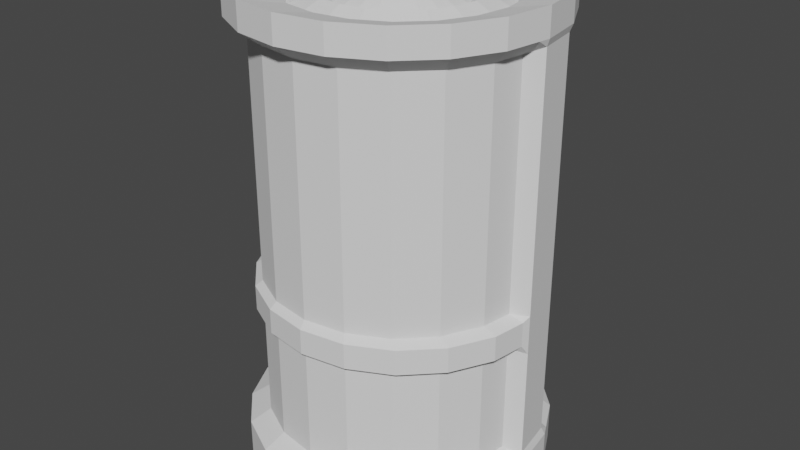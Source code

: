 # Source: tatame_enrolado.blend  (saved by Blender 3.2.14; exported with 4.5.12 LTS)
import bpy
from mathutils import Matrix  # noqa: F401  (used for matrix-valued properties, if any)

bpy.ops.wm.read_factory_settings(use_empty=True)
scene = bpy.context.scene
scene.name = 'Scene'

# ---- collections
col_collection = bpy.data.collections.new('Collection'); scene.collection.children.link(col_collection)

# ---- world
world_world = bpy.data.worlds.new('World'); scene.world = world_world
world_world.use_nodes = True; world_world.node_tree.nodes.clear()
_N = world_world.node_tree.nodes; _L = world_world.node_tree.links
n0 = _N.new('ShaderNodeOutputWorld'); n0.name = 'World Output'; n0.location = (300, 300)
n1 = _N.new('ShaderNodeBackground'); n1.name = 'Background'; n1.location = (10, 300)
n1.inputs[0].default_value = (0.05088, 0.05088, 0.05088, 1.0)
_L.new(n1.outputs[0], n0.inputs[0])
n0.is_active_output = True
world_world.color = (0.05088, 0.05088, 0.05088)
world_world.use_sun_shadow = False
world_world.sun_shadow_jitter_overblur = 0.0

# ---- meshes
me_cylinder = bpy.data.meshes.new('Cylinder')
me_cylinder.from_pydata([(5.721e-08, 0.2866, -1.0), (5.788e-08, 0.301, 2.43), (0.08856, 0.2725, -1.0), (0.09303, 0.2863, 2.43), (0.1684, 0.2318, -1.0), (0.1769, 0.2435, 2.43), (0.2318, 0.1684, -1.0), (0.2435, 0.1769, 2.43), (0.2725, 0.08856, -1.0), (0.2863, 0.09303, 2.43), (0.2866, 5.812e-08, -1.0), (0.301, 4.782e-08, 2.43), (0.2725, -0.08856, -1.0), (0.2863, -0.09303, 2.43), (0.2318, -0.1684, -1.0), (0.2435, -0.1769, 2.43), (0.1684, -0.2318, -1.0), (0.1769, -0.2435, 2.43), (0.08856, -0.2725, -1.0), (0.09303, -0.2863, 2.43), (-1.243e-07, -0.2866, -1.0), (-1.224e-07, -0.301, 2.43), (-0.08856, -0.2725, -1.0), (-0.09303, -0.2863, 2.43), (-0.1684, -0.2318, -1.0), (-0.1769, -0.2435, 2.43), (-0.2318, -0.1684, -1.0), (-0.2435, -0.1769, 2.43), (-0.2725, -0.08856, -1.0), (-0.2863, -0.09303, 2.43), (-0.2866, 6.621e-09, -1.0), (-0.301, 4.003e-09, 2.43), (-0.2725, 0.08856, -1.0), (-0.2863, 0.09303, 2.43), (-0.2318, 0.1684, -1.0), (-0.2435, 0.1769, 2.43), (-0.1684, 0.2318, -1.0), (-0.1769, 0.2435, 2.43), (-0.08856, 0.2725, -1.0), (-0.09303, 0.2863, 2.43), (0.336, 1.076, 2.503), (-0.01436, 1.132, 2.503), (0.6521, 0.9151, 2.503), (0.903, 0.6643, 2.503), (1.064, 0.3482, 2.503), (1.12, -0.002221, 2.503), (1.064, -0.3526, 2.503), (0.903, -0.6687, 2.503), (0.6521, -0.9196, 2.503), (0.336, -1.081, 2.503), (-0.01436, -1.136, 2.503), (-0.3648, -1.081, 2.503), (-0.6808, -0.9196, 2.503), (-0.9317, -0.6687, 2.503), (-1.093, -0.3526, 2.503), (-1.148, -0.002221, 2.503), (-1.093, 0.3482, 2.503), (-0.9317, 0.6643, 2.503), (-0.6808, 0.9151, 2.503), (-0.3648, 1.076, 2.503), (0.2519, 0.7752, 2.43), (2.789e-09, 0.8151, 2.43), (0.4791, 0.6595, 2.43), (0.6595, 0.4791, 2.43), (0.7752, 0.2519, 2.43), (0.8151, -2.558e-08, 2.43), (0.7752, -0.2519, 2.43), (0.6595, -0.4791, 2.43), (0.4791, -0.6595, 2.43), (0.2519, -0.7752, 2.43), (-9.439e-08, -0.8151, 2.43), (-0.2519, -0.7752, 2.43), (-0.4791, -0.6595, 2.43), (-0.6595, -0.4791, 2.43), (-0.7752, -0.2519, 2.43), (-0.8151, 1.192e-08, 2.43), (-0.7752, 0.2519, 2.43), (-0.6595, 0.4791, 2.43), (-0.4791, 0.6595, 2.43), (-0.2519, 0.7752, 2.43), (0.2303, 0.7089, 2.349), (3.841e-09, 0.7454, 2.349), (0.4381, 0.6031, 2.349), (0.6031, 0.4381, 2.349), (0.7089, 0.2303, 2.349), (0.7454, -1.664e-08, 2.349), (0.7089, -0.2303, 2.349), (0.6031, -0.4381, 2.349), (0.4381, -0.6031, 2.349), (0.2303, -0.7089, 2.349), (-9.703e-08, -0.7454, 2.349), (-0.2303, -0.7089, 2.349), (-0.4381, -0.6031, 2.349), (-0.6031, -0.4381, 2.349), (-0.7089, -0.2303, 2.349), (-0.7454, 1.192e-08, 2.349), (-0.7089, 0.2303, 2.349), (-0.6031, 0.4381, 2.349), (-0.4381, 0.6031, 2.349), (-0.2303, 0.7089, 2.349), (0.1805, 0.5554, 2.43), (7.494e-09, 0.584, 2.43), (0.3433, 0.4725, 2.43), (0.4725, 0.3433, 2.43), (0.5554, 0.1805, 2.43), (0.584, 2.84e-09, 2.43), (0.5554, -0.1805, 2.43), (0.4725, -0.3433, 2.43), (0.3433, -0.4725, 2.43), (0.1805, -0.5554, 2.43), (-1.019e-07, -0.584, 2.43), (-0.1805, -0.5554, 2.43), (-0.3433, -0.4725, 2.43), (-0.4725, -0.3433, 2.43), (-0.5554, -0.1805, 2.43), (-0.584, 8.272e-09, 2.43), (-0.5554, 0.1805, 2.43), (-0.4725, 0.3433, 2.43), (-0.3433, 0.4725, 2.43), (-0.1805, 0.5554, 2.43), (0.1399, 0.4304, 2.349), (2.931e-08, 0.4526, 2.349), (0.266, 0.3661, 2.349), (0.3661, 0.266, 2.349), (0.4304, 0.1399, 2.349), (0.4526, 2.267e-08, 2.349), (0.4304, -0.1399, 2.349), (0.3661, -0.266, 2.349), (0.266, -0.3661, 2.349), (0.1399, -0.4304, 2.349), (-1.098e-07, -0.4526, 2.349), (-0.1399, -0.4304, 2.349), (-0.266, -0.3661, 2.349), (-0.3661, -0.266, 2.349), (-0.4304, -0.1399, 2.349), (-0.4526, 6.289e-09, 2.349), (-0.4304, 0.1399, 2.349), (-0.3661, 0.266, 2.349), (-0.266, 0.3661, 2.349), (-0.1399, 0.4304, 2.349), (-0.01436, 1.132, 2.301), (0.336, 1.076, 2.301), (0.6521, 0.9151, 2.301), (0.903, 0.6643, 2.301), (1.064, 0.3482, 2.301), (1.12, -0.002221, 2.301), (1.064, -0.3526, 2.301), (0.903, -0.6687, 2.301), (0.6521, -0.9196, 2.301), (0.336, -1.081, 2.301), (-0.01436, -1.136, 2.301), (-0.3648, -1.081, 2.301), (-0.6808, -0.9196, 2.301), (-0.9317, -0.6687, 2.301), (-1.093, -0.3526, 2.301), (-1.148, -0.002221, 2.301), (-1.093, 0.3482, 2.301), (-0.9317, 0.6643, 2.301), (-0.6808, 0.9151, 2.301), (-0.3648, 1.076, 2.301), (0.309, 0.9511, 2.197), (0.5878, 0.809, 2.197), (0.809, 0.5878, 2.197), (1.05, 0.3288, 2.248), (1.103, -0.001338, 2.248), (0.9511, -0.309, 2.197), (0.809, -0.5878, 2.197), (0.5878, -0.809, 2.197), (0.309, -0.9511, 2.197), (-8.742e-08, -1.0, 2.197), (-0.309, -0.9511, 2.197), (-0.5878, -0.809, 2.197), (-0.809, -0.5878, 2.197), (-0.9511, -0.309, 2.197), (-1.0, 1.192e-08, 2.197), (-0.9511, 0.309, 2.197), (-0.809, 0.5878, 2.197), (-0.5878, 0.809, 2.197), (-0.309, 0.9511, 2.197), (0.0, 1.0, 2.197), (-0.01501, 1.139, -1.079), (0.3377, 1.083, -1.079), (0.6559, 0.9211, -1.079), (0.9084, 0.6686, -1.079), (1.071, 0.3504, -1.079), (1.126, -0.002323, -1.079), (1.071, -0.355, -1.079), (0.9084, -0.6732, -1.079), (0.6559, -0.9258, -1.079), (0.3377, -1.088, -1.079), (-0.01501, -1.144, -1.079), (-0.3677, -1.088, -1.079), (-0.6859, -0.9258, -1.079), (-0.9384, -0.6732, -1.079), (-1.101, -0.355, -1.079), (-1.156, -0.002323, -1.079), (-1.101, 0.3504, -1.079), (-0.9384, 0.6686, -1.079), (-0.6859, 0.9211, -1.079), (-0.3677, 1.083, -1.079), (1.429e-09, 0.9053, -1.0), (0.2797, 0.861, -1.0), (0.5321, 0.7324, -1.0), (0.7324, 0.5321, -1.0), (0.861, 0.2797, -1.0), (0.9053, -3.442e-08, -1.0), (0.861, -0.2797, -1.0), (0.7324, -0.5321, -1.0), (0.5321, -0.7324, -1.0), (0.2797, -0.861, -1.0), (-9.1e-08, -0.9053, -1.0), (-0.2797, -0.861, -1.0), (-0.5321, -0.7324, -1.0), (-0.7324, -0.5321, -1.0), (-0.861, -0.2797, -1.0), (-0.9053, 1.192e-08, -1.0), (-0.861, 0.2797, -1.0), (-0.7324, 0.5321, -1.0), (-0.5321, 0.7324, -1.0), (-0.2797, 0.861, -1.0), (3.135e-09, 0.7922, -0.9072), (0.2448, 0.7535, -0.9072), (0.4657, 0.6409, -0.9072), (0.6409, 0.4657, -0.9072), (0.7535, 0.2448, -0.9072), (0.7922, -2.248e-08, -0.9072), (0.7535, -0.2448, -0.9072), (0.6409, -0.4657, -0.9072), (0.4657, -0.6409, -0.9072), (0.2448, -0.7535, -0.9072), (-9.526e-08, -0.7922, -0.9072), (-0.2448, -0.7535, -0.9072), (-0.4657, -0.6409, -0.9072), (-0.6409, -0.4657, -0.9072), (-0.7535, -0.2448, -0.9072), (-0.7922, 1.278e-08, -0.9072), (-0.7535, 0.2448, -0.9072), (-0.6409, 0.4657, -0.9072), (-0.4657, 0.6409, -0.9072), (-0.2448, 0.7535, -0.9072), (6.467e-09, 0.5713, -1.0), (0.1766, 0.5434, -1.0), (0.3358, 0.4622, -1.0), (0.4622, 0.3358, -1.0), (0.5434, 0.1766, -1.0), (0.5713, 4.177e-09, -1.0), (0.5434, -0.1766, -1.0), (0.4622, -0.3358, -1.0), (0.3358, -0.4622, -1.0), (0.1766, -0.5434, -1.0), (-1.036e-07, -0.5713, -1.0), (-0.1766, -0.5434, -1.0), (-0.3358, -0.4622, -1.0), (-0.4622, -0.3358, -1.0), (-0.5434, -0.1766, -1.0), (-0.5713, 1.278e-08, -1.0), (-0.5434, 0.1766, -1.0), (-0.4622, 0.3358, -1.0), (-0.3358, 0.4622, -1.0), (-0.1766, 0.5434, -1.0), (2.514e-08, 0.4637, -0.923), (0.1433, 0.441, -0.923), (0.2726, 0.3752, -0.923), (0.3752, 0.2726, -0.923), (0.441, 0.1433, -0.923), (0.4637, 2.204e-08, -0.923), (0.441, -0.1433, -0.923), (0.3752, -0.2726, -0.923), (0.2726, -0.3752, -0.923), (0.1433, -0.441, -0.923), (-1.109e-07, -0.4637, -0.923), (-0.1433, -0.441, -0.923), (-0.2726, -0.3752, -0.923), (-0.3752, -0.2726, -0.923), (-0.441, -0.1433, -0.923), (-0.4637, 1.197e-08, -0.923), (-0.441, 0.1433, -0.923), (-0.3752, 0.2726, -0.923), (-0.2726, 0.3752, -0.923), (-0.1433, 0.441, -0.923), (0.3377, 1.083, -0.7879), (0.6559, 0.9211, -0.7879), (0.9084, 0.6686, -0.7879), (1.071, 0.3504, -0.7879), (1.126, -0.002323, -0.7879), (1.071, -0.355, -0.7879), (0.9084, -0.6732, -0.7879), (0.6559, -0.9258, -0.7879), (0.3377, -1.088, -0.7879), (-0.01501, -1.144, -0.7879), (-0.3677, -1.088, -0.7879), (-0.6859, -0.9258, -0.7879), (-0.9384, -0.6732, -0.7879), (-1.101, -0.355, -0.7879), (-1.156, -0.002323, -0.7879), (-1.101, 0.3504, -0.7879), (-0.9384, 0.6686, -0.7879), (-0.6859, 0.9211, -0.7879), (-0.3677, 1.083, -0.7879), (-0.01501, 1.139, -0.7879), (0.0, 1.0, -0.6827), (0.309, 0.9511, -0.6827), (0.5878, 0.809, -0.6827), (0.809, 0.5878, -0.6827), (1.05, 0.3288, -0.7307), (1.103, -0.001338, -0.7307), (0.9511, -0.309, -0.6827), (0.809, -0.5878, -0.6827), (0.5878, -0.809, -0.6827), (0.309, -0.9511, -0.6827), (-8.742e-08, -1.0, -0.6827), (-0.309, -0.9511, -0.6827), (-0.5878, -0.809, -0.6827), (-0.809, -0.5878, -0.6827), (-0.9511, -0.309, -0.6827), (-1.0, 1.192e-08, -0.6827), (-0.9511, 0.309, -0.6827), (-0.809, 0.5878, -0.6827), (-0.5878, 0.809, -0.6827), (-0.309, 0.9511, -0.6827), (1.033, 0.4246, -1.079), (1.026, 0.4219, 2.503), (0.7483, 0.3049, 2.43), (0.6842, 0.2788, 2.349), (0.5361, 0.2184, 2.43), (0.4154, 0.1693, 2.349), (0.2763, 0.1126, 2.43), (1.026, 0.4219, 2.301), (0.9179, 0.374, 2.197), (0.831, 0.3386, -1.0), (0.7272, 0.2963, -0.9072), (0.5245, 0.2137, -1.0), (0.4257, 0.1734, -0.923), (0.2631, 0.1072, -1.0), (1.033, 0.4246, -0.7879), (0.9179, 0.374, -0.6827), (1.112, -0.09119, -1.079), (1.106, -0.0905, 2.503), (0.8051, -0.06346, 2.43), (0.7362, -0.05803, 2.349), (0.5768, -0.04547, 2.43), (0.447, -0.03523, 2.349), (0.2973, -0.02344, 2.43), (1.106, -0.0905, 2.301), (0.9877, -0.07785, 2.197), (0.8941, -0.07048, -1.0), (0.7825, -0.06168, -0.9072), (0.5643, -0.04448, -1.0), (0.458, -0.0361, -0.923), (0.283, -0.02231, -1.0), (1.112, -0.09119, -0.7879), (0.9877, -0.07785, -0.6827), (0.0, 1.0, 0.3603), (0.309, 0.9511, 0.3603), (0.5878, 0.809, 0.3603), (0.809, 0.5878, 0.3603), (1.05, 0.3288, 0.3422), (1.103, -0.001338, 0.3422), (1.045, -0.3069, 0.3676), (0.8912, -0.609, 0.3676), (0.6513, -0.8489, 0.3676), (0.3491, -1.003, 0.3676), (0.01416, -1.056, 0.3676), (-0.3208, -1.003, 0.3676), (-0.623, -0.8489, 0.3676), (-0.8628, -0.609, 0.3676), (-1.017, -0.3069, 0.3676), (-1.02, 0.01983, 0.3681), (-0.9673, 0.3548, 0.3681), (-0.8133, 0.657, 0.3681), (-0.5054, 0.8713, 0.369), (-0.309, 0.9511, 0.3603), (0.9179, 0.374, 0.3603), (1.085, -0.05627, 0.3676), (0.0, 1.0, 0.4122), (0.309, 0.9511, 0.4122), (0.5878, 0.809, 0.4122), (0.809, 0.5878, 0.4122), (1.05, 0.3288, 0.3976), (1.103, -0.001338, 0.3976), (0.9511, -0.309, 0.4122), (0.809, -0.5878, 0.4122), (0.5878, -0.809, 0.4122), (0.309, -0.9511, 0.4122), (-8.742e-08, -1.0, 0.4122), (-0.309, -0.9511, 0.4122), (-0.5878, -0.809, 0.4122), (-0.809, -0.5878, 0.4122), (-0.9511, -0.309, 0.4122), (-1.0, 1.192e-08, 0.4122), (-0.9511, 0.309, 0.4122), (-0.809, 0.5878, 0.4122), (-0.5878, 0.809, 0.4122), (-0.309, 0.9511, 0.4122), (0.9179, 0.374, 0.4122), (0.9877, -0.07785, 0.4122), (0.309, 0.9511, 0.1881), (0.5878, 0.809, 0.1881), (0.809, 0.5878, 0.1881), (1.05, 0.3288, 0.1582), (1.103, -0.001338, 0.1582), (1.045, -0.3069, 0.1808), (0.8912, -0.609, 0.1808), (0.6513, -0.8489, 0.1808), (0.3491, -1.003, 0.1808), (0.01416, -1.056, 0.1808), (-0.3208, -1.003, 0.1808), (-0.623, -0.8489, 0.1808), (-0.8628, -0.609, 0.1808), (-1.017, -0.3069, 0.1808), (-1.02, 0.01983, 0.1814), (-0.9673, 0.3548, 0.1814), (-0.8133, 0.657, 0.1814), (-0.5054, 0.8713, 0.1822), (-0.309, 0.9511, 0.1881), (0.9179, 0.374, 0.1881), (1.085, -0.05627, 0.1808), (0.0, 1.0, 0.1881), (0.309, 0.9511, 0.1368), (0.5878, 0.809, 0.1368), (0.809, 0.5878, 0.1368), (1.05, 0.3288, 0.1034), (1.103, -0.001338, 0.1034), (0.9511, -0.309, 0.1368), (0.809, -0.5878, 0.1368), (0.5878, -0.809, 0.1368), (0.309, -0.9511, 0.1368), (-8.742e-08, -1.0, 0.1368), (-0.309, -0.9511, 0.1368), (-0.5878, -0.809, 0.1368), (-0.809, -0.5878, 0.1368), (-0.9511, -0.309, 0.1368), (-1.0, 1.192e-08, 0.1368), (-0.9511, 0.309, 0.1368), (-0.809, 0.5878, 0.1368), (-0.5878, 0.809, 0.1368), (-0.309, 0.9511, 0.1368), (0.9179, 0.374, 0.1368), (0.9877, -0.07785, 0.1368), (0.0, 1.0, 0.1368)], [], [(140, 41, 40, 141), (141, 40, 42, 142), (142, 42, 43, 143), (327, 321, 44, 144), (144, 44, 45, 145), (343, 337, 46, 146), (146, 46, 47, 147), (147, 47, 48, 148), (148, 48, 49, 149), (149, 49, 50, 150), (150, 50, 51, 151), (151, 51, 52, 152), (152, 52, 53, 153), (153, 53, 54, 154), (154, 54, 55, 155), (155, 55, 56, 156), (156, 56, 57, 157), (157, 57, 58, 158), (3, 1, 39, 37, 35, 33, 31, 29, 27, 25, 23, 21, 19, 17, 15, 13, 342, 11, 9, 326, 7, 5), (158, 58, 59, 159), (159, 59, 41, 140), (0, 2, 4, 6, 333, 8, 10, 349, 12, 14, 16, 18, 20, 22, 24, 26, 28, 30, 32, 34, 36, 38), (61, 60, 40, 41), (60, 62, 42, 40), (62, 63, 43, 42), (322, 64, 44, 321), (64, 65, 45, 44), (338, 66, 46, 337), (66, 67, 47, 46), (67, 68, 48, 47), (68, 69, 49, 48), (69, 70, 50, 49), (70, 71, 51, 50), (71, 72, 52, 51), (72, 73, 53, 52), (73, 74, 54, 53), (74, 75, 55, 54), (75, 76, 56, 55), (76, 77, 57, 56), (77, 78, 58, 57), (78, 79, 59, 58), (79, 61, 41, 59), (81, 80, 60, 61), (80, 82, 62, 60), (82, 83, 63, 62), (323, 84, 64, 322), (84, 85, 65, 64), (339, 86, 66, 338), (86, 87, 67, 66), (87, 88, 68, 67), (88, 89, 69, 68), (89, 90, 70, 69), (90, 91, 71, 70), (91, 92, 72, 71), (92, 93, 73, 72), (93, 94, 74, 73), (94, 95, 75, 74), (95, 96, 76, 75), (96, 97, 77, 76), (97, 98, 78, 77), (98, 99, 79, 78), (99, 81, 61, 79), (101, 100, 80, 81), (100, 102, 82, 80), (102, 103, 83, 82), (324, 104, 84, 323), (104, 105, 85, 84), (340, 106, 86, 339), (106, 107, 87, 86), (107, 108, 88, 87), (108, 109, 89, 88), (109, 110, 90, 89), (110, 111, 91, 90), (111, 112, 92, 91), (112, 113, 93, 92), (113, 114, 94, 93), (114, 115, 95, 94), (115, 116, 96, 95), (116, 117, 97, 96), (117, 118, 98, 97), (118, 119, 99, 98), (119, 101, 81, 99), (121, 120, 100, 101), (120, 122, 102, 100), (122, 123, 103, 102), (325, 124, 104, 324), (124, 125, 105, 104), (341, 126, 106, 340), (126, 127, 107, 106), (127, 128, 108, 107), (128, 129, 109, 108), (129, 130, 110, 109), (130, 131, 111, 110), (131, 132, 112, 111), (132, 133, 113, 112), (133, 134, 114, 113), (134, 135, 115, 114), (135, 136, 116, 115), (136, 137, 117, 116), (137, 138, 118, 117), (138, 139, 119, 118), (139, 121, 101, 119), (1, 3, 120, 121), (3, 5, 122, 120), (5, 7, 123, 122), (326, 9, 124, 325), (9, 11, 125, 124), (342, 13, 126, 341), (13, 15, 127, 126), (15, 17, 128, 127), (17, 19, 129, 128), (19, 21, 130, 129), (21, 23, 131, 130), (23, 25, 132, 131), (25, 27, 133, 132), (27, 29, 134, 133), (29, 31, 135, 134), (31, 33, 136, 135), (33, 35, 137, 136), (35, 37, 138, 137), (37, 39, 139, 138), (39, 1, 121, 139), (178, 159, 140, 179), (177, 158, 159, 178), (176, 157, 158, 177), (175, 156, 157, 176), (174, 155, 156, 175), (173, 154, 155, 174), (172, 153, 154, 173), (171, 152, 153, 172), (170, 151, 152, 171), (169, 150, 151, 170), (168, 149, 150, 169), (167, 148, 149, 168), (166, 147, 148, 167), (165, 146, 147, 166), (344, 343, 146, 165), (163, 144, 145, 164), (328, 327, 144, 163), (161, 142, 143, 162), (160, 141, 142, 161), (179, 140, 141, 160), (374, 179, 160, 375), (375, 160, 161, 376), (376, 161, 162, 377), (394, 328, 163, 378), (378, 163, 164, 379), (395, 344, 165, 380), (380, 165, 166, 381), (381, 166, 167, 382), (382, 167, 168, 383), (383, 168, 169, 384), (384, 169, 170, 385), (385, 170, 171, 386), (386, 171, 172, 387), (387, 172, 173, 388), (388, 173, 174, 389), (389, 174, 175, 390), (390, 175, 176, 391), (391, 176, 177, 392), (392, 177, 178, 393), (393, 178, 179, 374), (201, 200, 180, 181), (202, 201, 181, 182), (203, 202, 182, 183), (329, 203, 183, 320), (205, 204, 184, 185), (345, 205, 185, 336), (207, 206, 186, 187), (208, 207, 187, 188), (209, 208, 188, 189), (210, 209, 189, 190), (211, 210, 190, 191), (212, 211, 191, 192), (213, 212, 192, 193), (214, 213, 193, 194), (215, 214, 194, 195), (216, 215, 195, 196), (217, 216, 196, 197), (218, 217, 197, 198), (219, 218, 198, 199), (200, 219, 199, 180), (221, 220, 200, 201), (222, 221, 201, 202), (223, 222, 202, 203), (330, 223, 203, 329), (225, 224, 204, 205), (346, 225, 205, 345), (227, 226, 206, 207), (228, 227, 207, 208), (229, 228, 208, 209), (230, 229, 209, 210), (231, 230, 210, 211), (232, 231, 211, 212), (233, 232, 212, 213), (234, 233, 213, 214), (235, 234, 214, 215), (236, 235, 215, 216), (237, 236, 216, 217), (238, 237, 217, 218), (239, 238, 218, 219), (220, 239, 219, 200), (241, 240, 220, 221), (242, 241, 221, 222), (243, 242, 222, 223), (331, 243, 223, 330), (245, 244, 224, 225), (347, 245, 225, 346), (247, 246, 226, 227), (248, 247, 227, 228), (249, 248, 228, 229), (250, 249, 229, 230), (251, 250, 230, 231), (252, 251, 231, 232), (253, 252, 232, 233), (254, 253, 233, 234), (255, 254, 234, 235), (256, 255, 235, 236), (257, 256, 236, 237), (258, 257, 237, 238), (259, 258, 238, 239), (240, 259, 239, 220), (261, 260, 240, 241), (262, 261, 241, 242), (263, 262, 242, 243), (332, 263, 243, 331), (265, 264, 244, 245), (348, 265, 245, 347), (267, 266, 246, 247), (268, 267, 247, 248), (269, 268, 248, 249), (270, 269, 249, 250), (271, 270, 250, 251), (272, 271, 251, 252), (273, 272, 252, 253), (274, 273, 253, 254), (275, 274, 254, 255), (276, 275, 255, 256), (277, 276, 256, 257), (278, 277, 257, 258), (279, 278, 258, 259), (260, 279, 259, 240), (2, 0, 260, 261), (4, 2, 261, 262), (6, 4, 262, 263), (333, 6, 263, 332), (10, 8, 264, 265), (349, 10, 265, 348), (14, 12, 266, 267), (16, 14, 267, 268), (18, 16, 268, 269), (20, 18, 269, 270), (22, 20, 270, 271), (24, 22, 271, 272), (26, 24, 272, 273), (28, 26, 273, 274), (30, 28, 274, 275), (32, 30, 275, 276), (34, 32, 276, 277), (36, 34, 277, 278), (38, 36, 278, 279), (0, 38, 279, 260), (199, 298, 299, 180), (198, 297, 298, 199), (197, 296, 297, 198), (196, 295, 296, 197), (195, 294, 295, 196), (194, 293, 294, 195), (193, 292, 293, 194), (192, 291, 292, 193), (191, 290, 291, 192), (190, 289, 290, 191), (189, 288, 289, 190), (188, 287, 288, 189), (187, 286, 287, 188), (186, 285, 286, 187), (336, 350, 285, 186), (184, 283, 284, 185), (320, 334, 283, 184), (182, 281, 282, 183), (181, 280, 281, 182), (180, 299, 280, 181), (298, 319, 300, 299), (297, 318, 319, 298), (296, 317, 318, 297), (295, 316, 317, 296), (294, 315, 316, 295), (293, 314, 315, 294), (292, 313, 314, 293), (291, 312, 313, 292), (290, 311, 312, 291), (289, 310, 311, 290), (288, 309, 310, 289), (287, 308, 309, 288), (286, 307, 308, 287), (285, 306, 307, 286), (350, 351, 306, 285), (283, 304, 305, 284), (334, 335, 304, 283), (281, 302, 303, 282), (280, 301, 302, 281), (299, 300, 301, 280), (282, 303, 335, 334), (183, 282, 334, 320), (8, 333, 332, 264), (264, 332, 331, 244), (244, 331, 330, 224), (224, 330, 329, 204), (204, 329, 320, 184), (377, 162, 328, 394), (162, 143, 327, 328), (7, 326, 325, 123), (123, 325, 324, 103), (103, 324, 323, 83), (83, 323, 322, 63), (63, 322, 321, 43), (143, 43, 321, 327), (284, 305, 351, 350), (185, 284, 350, 336), (12, 349, 348, 266), (266, 348, 347, 246), (246, 347, 346, 226), (226, 346, 345, 206), (206, 345, 336, 186), (379, 164, 344, 395), (164, 145, 343, 344), (11, 342, 341, 125), (125, 341, 340, 105), (105, 340, 339, 85), (85, 339, 338, 65), (65, 338, 337, 45), (145, 45, 337, 343), (400, 357, 373, 416), (398, 355, 372, 415), (414, 371, 352, 417), (413, 370, 371, 414), (412, 369, 370, 413), (411, 368, 369, 412), (410, 367, 368, 411), (409, 366, 367, 410), (408, 365, 366, 409), (407, 364, 365, 408), (406, 363, 364, 407), (405, 362, 363, 406), (404, 361, 362, 405), (403, 360, 361, 404), (402, 359, 360, 403), (401, 358, 359, 402), (416, 373, 358, 401), (399, 356, 357, 400), (415, 372, 356, 399), (397, 354, 355, 398), (396, 353, 354, 397), (417, 352, 353, 396), (357, 379, 395, 373), (355, 377, 394, 372), (371, 393, 374, 352), (370, 392, 393, 371), (369, 391, 392, 370), (368, 390, 391, 369), (367, 389, 390, 368), (366, 388, 389, 367), (365, 387, 388, 366), (364, 386, 387, 365), (363, 385, 386, 364), (362, 384, 385, 363), (361, 383, 384, 362), (360, 382, 383, 361), (359, 381, 382, 360), (358, 380, 381, 359), (373, 395, 380, 358), (356, 378, 379, 357), (372, 394, 378, 356), (354, 376, 377, 355), (353, 375, 376, 354), (352, 374, 375, 353), (439, 417, 396, 418), (418, 396, 397, 419), (419, 397, 398, 420), (437, 415, 399, 421), (421, 399, 400, 422), (438, 416, 401, 423), (423, 401, 402, 424), (424, 402, 403, 425), (425, 403, 404, 426), (426, 404, 405, 427), (427, 405, 406, 428), (428, 406, 407, 429), (429, 407, 408, 430), (430, 408, 409, 431), (431, 409, 410, 432), (432, 410, 411, 433), (433, 411, 412, 434), (434, 412, 413, 435), (435, 413, 414, 436), (436, 414, 417, 439), (420, 398, 415, 437), (422, 400, 416, 438), (305, 422, 438, 351), (303, 420, 437, 335), (319, 436, 439, 300), (318, 435, 436, 319), (317, 434, 435, 318), (316, 433, 434, 317), (315, 432, 433, 316), (314, 431, 432, 315), (313, 430, 431, 314), (312, 429, 430, 313), (311, 428, 429, 312), (310, 427, 428, 311), (309, 426, 427, 310), (308, 425, 426, 309), (307, 424, 425, 308), (306, 423, 424, 307), (351, 438, 423, 306), (304, 421, 422, 305), (335, 437, 421, 304), (302, 419, 420, 303), (301, 418, 419, 302), (300, 439, 418, 301)])
_uv = me_cylinder.uv_layers.new(name='UVMap')
_uv.uv.foreach_set('vector', [1.0, 0.9555, 1.0, 1.0, 0.95, 1.0, 0.95, 0.9555, 0.95, 0.9555, 0.95, 1.0, 0.9, 1.0, 0.9, 0.9555, 0.9, 0.9555, 0.9, 1.0, 0.85, 1.0, 0.85, 0.9555, 0.8117, 0.9555, 0.8117, 1.0, 0.8, 1.0, 0.8, 0.9555, 0.8, 0.9555, 0.8, 1.0, 0.75, 1.0, 0.75, 0.9555, 0.7374, 0.9555, 0.7374, 1.0, 0.7, 1.0, 0.7, 0.9555, 0.7, 0.9555, 0.7, 1.0, 0.65, 1.0, 0.65, 0.9555, 0.65, 0.9555, 0.65, 1.0, 0.6, 1.0, 0.6, 0.9555, 0.6, 0.9555, 0.6, 1.0, 0.55, 1.0, 0.55, 0.9555, 0.55, 0.9555, 0.55, 1.0, 0.5, 1.0, 0.5, 0.9555, 0.5, 0.9555, 0.5, 1.0, 0.45, 1.0, 0.45, 0.9555, 0.45, 0.9555, 0.45, 1.0, 0.4, 1.0, 0.4, 0.9555, 0.4, 0.9555, 0.4, 1.0, 0.35, 1.0, 0.35, 0.9555, 0.35, 0.9555, 0.35, 1.0, 0.3, 1.0, 0.3, 0.9555, 0.3, 0.9555, 0.3, 1.0, 0.25, 1.0, 0.25, 0.9555, 0.25, 0.9555, 0.25, 1.0, 0.2, 1.0, 0.2, 0.9555, 0.2, 0.9555, 0.2, 1.0, 0.15, 1.0, 0.15, 0.9555, 0.15, 0.9555, 0.15, 1.0, 0.1, 1.0, 0.1, 0.9555, 0.2723, 0.3187, 0.25, 0.3222, 0.2277, 0.3187, 0.2075, 0.3085, 0.1915, 0.2925, 0.1813, 0.2723, 0.1778, 0.25, 0.1813, 0.2277, 0.1915, 0.2075, 0.2075, 0.1915, 0.2277, 0.1813, 0.25, 0.1778, 0.2723, 0.1813, 0.2925, 0.1915, 0.3085, 0.2075, 0.3187, 0.2277, 0.3214, 0.2444, 0.3222, 0.25, 0.3187, 0.2723, 0.3163, 0.277, 0.3085, 0.2925, 0.2925, 0.3085, 0.1, 0.9555, 0.1, 1.0, 0.05, 1.0, 0.05, 0.9555, 0.05, 0.9555, 0.05, 1.0, -1.565e-07, 1.0, -1.565e-07, 0.9555, 0.75, 0.3188, 0.7713, 0.3154, 0.7904, 0.3056, 0.8056, 0.2904, 0.8131, 0.2757, 0.8154, 0.2713, 0.8188, 0.25, 0.8179, 0.2446, 0.8154, 0.2287, 0.8056, 0.2096, 0.7904, 0.1944, 0.7713, 0.1846, 0.75, 0.1812, 0.7287, 0.1846, 0.7096, 0.1944, 0.6944, 0.2096, 0.6846, 0.2287, 0.6812, 0.25, 0.6846, 0.2713, 0.6944, 0.2904, 0.7096, 0.3056, 0.7287, 0.3154, 0.25, 0.4456, 0.3105, 0.4361, 0.3242, 0.4783, 0.25, 0.49, 0.3105, 0.4361, 0.365, 0.4083, 0.3911, 0.4442, 0.3242, 0.4783, 0.365, 0.4083, 0.4083, 0.365, 0.4442, 0.3911, 0.3911, 0.4442, 0.4296, 0.3232, 0.4361, 0.3105, 0.4783, 0.3242, 0.4703, 0.3398, 0.4361, 0.3105, 0.4456, 0.25, 0.49, 0.25, 0.4783, 0.3242, 0.4432, 0.2348, 0.4361, 0.1895, 0.4783, 0.1758, 0.487, 0.2313, 0.4361, 0.1895, 0.4083, 0.135, 0.4442, 0.1089, 0.4783, 0.1758, 0.4083, 0.135, 0.365, 0.09173, 0.3911, 0.05584, 0.4442, 0.1089, 0.365, 0.09173, 0.3105, 0.06394, 0.3242, 0.02175, 0.3911, 0.05584, 0.3105, 0.06394, 0.25, 0.05437, 0.25, 0.01, 0.3242, 0.02175, 0.25, 0.05437, 0.1895, 0.06394, 0.1758, 0.02175, 0.25, 0.01, 0.1895, 0.06394, 0.135, 0.09173, 0.1089, 0.05584, 0.1758, 0.02175, 0.135, 0.09173, 0.09173, 0.135, 0.05584, 0.1089, 0.1089, 0.05584, 0.09173, 0.135, 0.06394, 0.1895, 0.02175, 0.1758, 0.05584, 0.1089, 0.06394, 0.1895, 0.05437, 0.25, 0.01, 0.25, 0.02175, 0.1758, 0.05437, 0.25, 0.06394, 0.3105, 0.02175, 0.3242, 0.01, 0.25, 0.06394, 0.3105, 0.09173, 0.365, 0.05584, 0.3911, 0.02175, 0.3242, 0.09173, 0.365, 0.135, 0.4083, 0.1089, 0.4442, 0.05584, 0.3911, 0.135, 0.4083, 0.1895, 0.4361, 0.1758, 0.4783, 0.1089, 0.4442, 0.1895, 0.4361, 0.25, 0.4456, 0.25, 0.49, 0.1758, 0.4783, 0.25, 0.4289, 0.3053, 0.4201, 0.3105, 0.4361, 0.25, 0.4456, 0.3053, 0.4201, 0.3552, 0.3947, 0.365, 0.4083, 0.3105, 0.4361, 0.3552, 0.3947, 0.3947, 0.3552, 0.4083, 0.365, 0.365, 0.4083, 0.4142, 0.3169, 0.4201, 0.3053, 0.4361, 0.3105, 0.4296, 0.3232, 0.4201, 0.3053, 0.4289, 0.25, 0.4456, 0.25, 0.4361, 0.3105, 0.4267, 0.2361, 0.4201, 0.1947, 0.4361, 0.1895, 0.4432, 0.2348, 0.4201, 0.1947, 0.3947, 0.1448, 0.4083, 0.135, 0.4361, 0.1895, 0.3947, 0.1448, 0.3552, 0.1053, 0.365, 0.09173, 0.4083, 0.135, 0.3552, 0.1053, 0.3053, 0.07986, 0.3105, 0.06394, 0.365, 0.09173, 0.3053, 0.07986, 0.25, 0.0711, 0.25, 0.05437, 0.3105, 0.06394, 0.25, 0.0711, 0.1947, 0.07986, 0.1895, 0.06394, 0.25, 0.05437, 0.1947, 0.07986, 0.1448, 0.1053, 0.135, 0.09173, 0.1895, 0.06394, 0.1448, 0.1053, 0.1053, 0.1448, 0.09173, 0.135, 0.135, 0.09173, 0.1053, 0.1448, 0.07986, 0.1947, 0.06394, 0.1895, 0.09173, 0.135, 0.07986, 0.1947, 0.0711, 0.25, 0.05437, 0.25, 0.06394, 0.1895, 0.0711, 0.25, 0.07986, 0.3053, 0.06394, 0.3105, 0.05437, 0.25, 0.07986, 0.3053, 0.1053, 0.3552, 0.09173, 0.365, 0.06394, 0.3105, 0.1053, 0.3552, 0.1448, 0.3947, 0.135, 0.4083, 0.09173, 0.365, 0.1448, 0.3947, 0.1947, 0.4201, 0.1895, 0.4361, 0.135, 0.4083, 0.1947, 0.4201, 0.25, 0.4289, 0.25, 0.4456, 0.1895, 0.4361, 0.25, 0.3902, 0.2933, 0.3833, 0.3053, 0.4201, 0.25, 0.4289, 0.2933, 0.3833, 0.3324, 0.3634, 0.3552, 0.3947, 0.3053, 0.4201, 0.3324, 0.3634, 0.3634, 0.3324, 0.3947, 0.3552, 0.3552, 0.3947, 0.3787, 0.3024, 0.3833, 0.2933, 0.4201, 0.3053, 0.4142, 0.3169, 0.3833, 0.2933, 0.3902, 0.25, 0.4289, 0.25, 0.4201, 0.3053, 0.3884, 0.2391, 0.3833, 0.2067, 0.4201, 0.1947, 0.4267, 0.2361, 0.3833, 0.2067, 0.3634, 0.1676, 0.3947, 0.1448, 0.4201, 0.1947, 0.3634, 0.1676, 0.3324, 0.1366, 0.3552, 0.1053, 0.3947, 0.1448, 0.3324, 0.1366, 0.2933, 0.1167, 0.3053, 0.07986, 0.3552, 0.1053, 0.2933, 0.1167, 0.25, 0.1098, 0.25, 0.0711, 0.3053, 0.07986, 0.25, 0.1098, 0.2067, 0.1167, 0.1947, 0.07986, 0.25, 0.0711, 0.2067, 0.1167, 0.1676, 0.1366, 0.1448, 0.1053, 0.1947, 0.07986, 0.1676, 0.1366, 0.1366, 0.1676, 0.1053, 0.1448, 0.1448, 0.1053, 0.1366, 0.1676, 0.1167, 0.2067, 0.07986, 0.1947, 0.1053, 0.1448, 0.1167, 0.2067, 0.1098, 0.25, 0.0711, 0.25, 0.07986, 0.1947, 0.1098, 0.25, 0.1167, 0.2933, 0.07986, 0.3053, 0.0711, 0.25, 0.1167, 0.2933, 0.1366, 0.3324, 0.1053, 0.3552, 0.07986, 0.3053, 0.1366, 0.3324, 0.1676, 0.3634, 0.1448, 0.3947, 0.1053, 0.3552, 0.1676, 0.3634, 0.2067, 0.3833, 0.1947, 0.4201, 0.1448, 0.3947, 0.2067, 0.3833, 0.25, 0.3902, 0.25, 0.4289, 0.1947, 0.4201, 0.25, 0.3586, 0.2836, 0.3533, 0.2933, 0.3833, 0.25, 0.3902, 0.2836, 0.3533, 0.3138, 0.3379, 0.3324, 0.3634, 0.2933, 0.3833, 0.3138, 0.3379, 0.3379, 0.3138, 0.3634, 0.3324, 0.3324, 0.3634, 0.3497, 0.2906, 0.3533, 0.2836, 0.3833, 0.2933, 0.3787, 0.3024, 0.3533, 0.2836, 0.3586, 0.25, 0.3902, 0.25, 0.3833, 0.2933, 0.3573, 0.2415, 0.3533, 0.2164, 0.3833, 0.2067, 0.3884, 0.2391, 0.3533, 0.2164, 0.3379, 0.1862, 0.3634, 0.1676, 0.3833, 0.2067, 0.3379, 0.1862, 0.3138, 0.1621, 0.3324, 0.1366, 0.3634, 0.1676, 0.3138, 0.1621, 0.2836, 0.1467, 0.2933, 0.1167, 0.3324, 0.1366, 0.2836, 0.1467, 0.25, 0.1414, 0.25, 0.1098, 0.2933, 0.1167, 0.25, 0.1414, 0.2164, 0.1467, 0.2067, 0.1167, 0.25, 0.1098, 0.2164, 0.1467, 0.1862, 0.1621, 0.1676, 0.1366, 0.2067, 0.1167, 0.1862, 0.1621, 0.1621, 0.1862, 0.1366, 0.1676, 0.1676, 0.1366, 0.1621, 0.1862, 0.1467, 0.2164, 0.1167, 0.2067, 0.1366, 0.1676, 0.1467, 0.2164, 0.1414, 0.25, 0.1098, 0.25, 0.1167, 0.2067, 0.1414, 0.25, 0.1467, 0.2836, 0.1167, 0.2933, 0.1098, 0.25, 0.1467, 0.2836, 0.1621, 0.3138, 0.1366, 0.3324, 0.1167, 0.2933, 0.1621, 0.3138, 0.1862, 0.3379, 0.1676, 0.3634, 0.1366, 0.3324, 0.1862, 0.3379, 0.2164, 0.3533, 0.2067, 0.3833, 0.1676, 0.3634, 0.2164, 0.3533, 0.25, 0.3586, 0.25, 0.3902, 0.2067, 0.3833, 0.25, 0.3222, 0.2723, 0.3187, 0.2836, 0.3533, 0.25, 0.3586, 0.2723, 0.3187, 0.2925, 0.3085, 0.3138, 0.3379, 0.2836, 0.3533, 0.2925, 0.3085, 0.3085, 0.2925, 0.3379, 0.3138, 0.3138, 0.3379, 0.3163, 0.277, 0.3187, 0.2723, 0.3533, 0.2836, 0.3497, 0.2906, 0.3187, 0.2723, 0.3222, 0.25, 0.3586, 0.25, 0.3533, 0.2836, 0.3214, 0.2444, 0.3187, 0.2277, 0.3533, 0.2164, 0.3573, 0.2415, 0.3187, 0.2277, 0.3085, 0.2075, 0.3379, 0.1862, 0.3533, 0.2164, 0.3085, 0.2075, 0.2925, 0.1915, 0.3138, 0.1621, 0.3379, 0.1862, 0.2925, 0.1915, 0.2723, 0.1813, 0.2836, 0.1467, 0.3138, 0.1621, 0.2723, 0.1813, 0.25, 0.1778, 0.25, 0.1414, 0.2836, 0.1467, 0.25, 0.1778, 0.2277, 0.1813, 0.2164, 0.1467, 0.25, 0.1414, 0.2277, 0.1813, 0.2075, 0.1915, 0.1862, 0.1621, 0.2164, 0.1467, 0.2075, 0.1915, 0.1915, 0.2075, 0.1621, 0.1862, 0.1862, 0.1621, 0.1915, 0.2075, 0.1813, 0.2277, 0.1467, 0.2164, 0.1621, 0.1862, 0.1813, 0.2277, 0.1778, 0.25, 0.1414, 0.25, 0.1467, 0.2164, 0.1778, 0.25, 0.1813, 0.2723, 0.1467, 0.2836, 0.1414, 0.25, 0.1813, 0.2723, 0.1915, 0.2925, 0.1621, 0.3138, 0.1467, 0.2836, 0.1915, 0.2925, 0.2075, 0.3085, 0.1862, 0.3379, 0.1621, 0.3138, 0.2075, 0.3085, 0.2277, 0.3187, 0.2164, 0.3533, 0.1862, 0.3379, 0.2277, 0.3187, 0.25, 0.3222, 0.25, 0.3586, 0.2164, 0.3533, 0.05, 0.9417, 0.05, 0.9555, -1.565e-07, 0.9555, -1.565e-07, 0.9417, 0.1, 0.9417, 0.1, 0.9555, 0.05, 0.9555, 0.05, 0.9417, 0.15, 0.9417, 0.15, 0.9555, 0.1, 0.9555, 0.1, 0.9417, 0.2, 0.9417, 0.2, 0.9555, 0.15, 0.9555, 0.15, 0.9417, 0.25, 0.9417, 0.25, 0.9555, 0.2, 0.9555, 0.2, 0.9417, 0.3, 0.9417, 0.3, 0.9555, 0.25, 0.9555, 0.25, 0.9417, 0.35, 0.9417, 0.35, 0.9555, 0.3, 0.9555, 0.3, 0.9417, 0.4, 0.9417, 0.4, 0.9555, 0.35, 0.9555, 0.35, 0.9417, 0.45, 0.9417, 0.45, 0.9555, 0.4, 0.9555, 0.4, 0.9417, 0.5, 0.9417, 0.5, 0.9555, 0.45, 0.9555, 0.45, 0.9417, 0.55, 0.9417, 0.55, 0.9555, 0.5, 0.9555, 0.5, 0.9417, 0.6, 0.9417, 0.6, 0.9555, 0.55, 0.9555, 0.55, 0.9417, 0.65, 0.9417, 0.65, 0.9555, 0.6, 0.9555, 0.6, 0.9417, 0.7, 0.9417, 0.7, 0.9555, 0.65, 0.9555, 0.65, 0.9417, 0.7374, 0.9417, 0.7374, 0.9555, 0.7, 0.9555, 0.7, 0.9417, 0.8, 0.9417, 0.8, 0.9555, 0.75, 0.9555, 0.75, 0.9417, 0.8117, 0.9417, 0.8117, 0.9555, 0.8, 0.9555, 0.8, 0.9417, 0.9, 0.9417, 0.9, 0.9555, 0.85, 0.9555, 0.85, 0.9417, 0.95, 0.9417, 0.95, 0.9555, 0.9, 0.9555, 0.9, 0.9417, 1.0, 0.9417, 1.0, 0.9555, 0.95, 0.9555, 0.95, 0.9417, 1.0, 0.7017, 1.0, 0.9417, 0.95, 0.9417, 0.95, 0.7017, 0.95, 0.7017, 0.95, 0.9417, 0.9, 0.9417, 0.9, 0.7017, 0.9, 0.7017, 0.9, 0.9417, 0.85, 0.9417, 0.85, 0.7017, 0.8117, 0.7017, 0.8117, 0.9417, 0.8, 0.9417, 0.8, 0.7017, 0.8, 0.7017, 0.8, 0.9417, 0.75, 0.9417, 0.75, 0.7017, 0.7374, 0.7017, 0.7374, 0.9417, 0.7, 0.9417, 0.7, 0.7017, 0.7, 0.7017, 0.7, 0.9417, 0.65, 0.9417, 0.65, 0.7017, 0.65, 0.7017, 0.65, 0.9417, 0.6, 0.9417, 0.6, 0.7017, 0.6, 0.7017, 0.6, 0.9417, 0.55, 0.9417, 0.55, 0.7017, 0.55, 0.7017, 0.55, 0.9417, 0.5, 0.9417, 0.5, 0.7017, 0.5, 0.7017, 0.5, 0.9417, 0.45, 0.9417, 0.45, 0.7017, 0.45, 0.7017, 0.45, 0.9417, 0.4, 0.9417, 0.4, 0.7017, 0.4, 0.7017, 0.4, 0.9417, 0.35, 0.9417, 0.35, 0.7017, 0.35, 0.7017, 0.35, 0.9417, 0.3, 0.9417, 0.3, 0.7017, 0.3, 0.7017, 0.3, 0.9417, 0.25, 0.9417, 0.25, 0.7017, 0.25, 0.7017, 0.25, 0.9417, 0.2, 0.9417, 0.2, 0.7017, 0.2, 0.7017, 0.2, 0.9417, 0.15, 0.9417, 0.15, 0.7017, 0.15, 0.7017, 0.15, 0.9417, 0.1, 0.9417, 0.1, 0.7017, 0.1, 0.7017, 0.1, 0.9417, 0.05, 0.9417, 0.05, 0.7017, 0.05, 0.7017, 0.05, 0.9417, -1.565e-07, 0.9417, -1.565e-07, 0.7017, 0.8171, 0.4566, 0.75, 0.4673, 0.75, 0.49, 0.8242, 0.4783, 0.8777, 0.4258, 0.8171, 0.4566, 0.8242, 0.4783, 0.8911, 0.4442, 0.9258, 0.3777, 0.8777, 0.4258, 0.8911, 0.4442, 0.9442, 0.3911, 0.9494, 0.3313, 0.9258, 0.3777, 0.9442, 0.3911, 0.9703, 0.3398, 0.9673, 0.25, 0.9566, 0.3171, 0.9783, 0.3242, 0.99, 0.25, 0.9646, 0.2331, 0.9673, 0.25, 0.99, 0.25, 0.987, 0.2313, 0.9258, 0.1223, 0.9566, 0.1829, 0.9783, 0.1758, 0.9442, 0.1089, 0.8777, 0.07423, 0.9258, 0.1223, 0.9442, 0.1089, 0.8911, 0.05584, 0.8171, 0.04337, 0.8777, 0.07423, 0.8911, 0.05584, 0.8242, 0.02175, 0.75, 0.03274, 0.8171, 0.04337, 0.8242, 0.02175, 0.75, 0.01, 0.6829, 0.04337, 0.75, 0.03274, 0.75, 0.01, 0.6758, 0.02175, 0.6223, 0.07423, 0.6829, 0.04337, 0.6758, 0.02175, 0.6089, 0.05584, 0.5742, 0.1223, 0.6223, 0.07423, 0.6089, 0.05584, 0.5558, 0.1089, 0.5434, 0.1829, 0.5742, 0.1223, 0.5558, 0.1089, 0.5217, 0.1758, 0.5327, 0.25, 0.5434, 0.1829, 0.5217, 0.1758, 0.51, 0.25, 0.5434, 0.3171, 0.5327, 0.25, 0.51, 0.25, 0.5217, 0.3242, 0.5742, 0.3777, 0.5434, 0.3171, 0.5217, 0.3242, 0.5558, 0.3911, 0.6223, 0.4258, 0.5742, 0.3777, 0.5558, 0.3911, 0.6089, 0.4442, 0.6829, 0.4566, 0.6223, 0.4258, 0.6089, 0.4442, 0.6758, 0.4783, 0.75, 0.4673, 0.6829, 0.4566, 0.6758, 0.4783, 0.75, 0.49, 0.8088, 0.4308, 0.75, 0.4401, 0.75, 0.4673, 0.8171, 0.4566, 0.8618, 0.4038, 0.8088, 0.4308, 0.8171, 0.4566, 0.8777, 0.4258, 0.9038, 0.3618, 0.8618, 0.4038, 0.8777, 0.4258, 0.9258, 0.3777, 0.9245, 0.3211, 0.9038, 0.3618, 0.9258, 0.3777, 0.9494, 0.3313, 0.9401, 0.25, 0.9308, 0.3088, 0.9566, 0.3171, 0.9673, 0.25, 0.9378, 0.2352, 0.9401, 0.25, 0.9673, 0.25, 0.9646, 0.2331, 0.9038, 0.1382, 0.9308, 0.1912, 0.9566, 0.1829, 0.9258, 0.1223, 0.8618, 0.09618, 0.9038, 0.1382, 0.9258, 0.1223, 0.8777, 0.07423, 0.8088, 0.06917, 0.8618, 0.09618, 0.8777, 0.07423, 0.8171, 0.04337, 0.75, 0.05987, 0.8088, 0.06917, 0.8171, 0.04337, 0.75, 0.03274, 0.6912, 0.06917, 0.75, 0.05987, 0.75, 0.03274, 0.6829, 0.04337, 0.6382, 0.09618, 0.6912, 0.06917, 0.6829, 0.04337, 0.6223, 0.07423, 0.5962, 0.1382, 0.6382, 0.09618, 0.6223, 0.07423, 0.5742, 0.1223, 0.5692, 0.1912, 0.5962, 0.1382, 0.5742, 0.1223, 0.5434, 0.1829, 0.5599, 0.25, 0.5692, 0.1912, 0.5434, 0.1829, 0.5327, 0.25, 0.5692, 0.3088, 0.5599, 0.25, 0.5327, 0.25, 0.5434, 0.3171, 0.5962, 0.3618, 0.5692, 0.3088, 0.5434, 0.3171, 0.5742, 0.3777, 0.6382, 0.4038, 0.5962, 0.3618, 0.5742, 0.3777, 0.6223, 0.4258, 0.6912, 0.4308, 0.6382, 0.4038, 0.6223, 0.4258, 0.6829, 0.4566, 0.75, 0.4401, 0.6912, 0.4308, 0.6829, 0.4566, 0.75, 0.4673, 0.7924, 0.3804, 0.75, 0.3871, 0.75, 0.4401, 0.8088, 0.4308, 0.8306, 0.3609, 0.7924, 0.3804, 0.8088, 0.4308, 0.8618, 0.4038, 0.8609, 0.3306, 0.8306, 0.3609, 0.8618, 0.4038, 0.9038, 0.3618, 0.8759, 0.3013, 0.8609, 0.3306, 0.9038, 0.3618, 0.9245, 0.3211, 0.8871, 0.25, 0.8804, 0.2924, 0.9308, 0.3088, 0.9401, 0.25, 0.8854, 0.2393, 0.8871, 0.25, 0.9401, 0.25, 0.9378, 0.2352, 0.8609, 0.1694, 0.8804, 0.2076, 0.9308, 0.1912, 0.9038, 0.1382, 0.8306, 0.1391, 0.8609, 0.1694, 0.9038, 0.1382, 0.8618, 0.09618, 0.7924, 0.1196, 0.8306, 0.1391, 0.8618, 0.09618, 0.8088, 0.06917, 0.75, 0.1129, 0.7924, 0.1196, 0.8088, 0.06917, 0.75, 0.05987, 0.7076, 0.1196, 0.75, 0.1129, 0.75, 0.05987, 0.6912, 0.06917, 0.6694, 0.1391, 0.7076, 0.1196, 0.6912, 0.06917, 0.6382, 0.09618, 0.6391, 0.1694, 0.6694, 0.1391, 0.6382, 0.09618, 0.5962, 0.1382, 0.6196, 0.2076, 0.6391, 0.1694, 0.5962, 0.1382, 0.5692, 0.1912, 0.6129, 0.25, 0.6196, 0.2076, 0.5692, 0.1912, 0.5599, 0.25, 0.6196, 0.2924, 0.6129, 0.25, 0.5599, 0.25, 0.5692, 0.3088, 0.6391, 0.3306, 0.6196, 0.2924, 0.5692, 0.3088, 0.5962, 0.3618, 0.6694, 0.3609, 0.6391, 0.3306, 0.5962, 0.3618, 0.6382, 0.4038, 0.7076, 0.3804, 0.6694, 0.3609, 0.6382, 0.4038, 0.6912, 0.4308, 0.75, 0.3871, 0.7076, 0.3804, 0.6912, 0.4308, 0.75, 0.4401, 0.7844, 0.3558, 0.75, 0.3613, 0.75, 0.3871, 0.7924, 0.3804, 0.8154, 0.34, 0.7844, 0.3558, 0.7924, 0.3804, 0.8306, 0.3609, 0.84, 0.3154, 0.8154, 0.34, 0.8306, 0.3609, 0.8609, 0.3306, 0.8522, 0.2916, 0.84, 0.3154, 0.8609, 0.3306, 0.8759, 0.3013, 0.8613, 0.25, 0.8558, 0.2844, 0.8804, 0.2924, 0.8871, 0.25, 0.8599, 0.2413, 0.8613, 0.25, 0.8871, 0.25, 0.8854, 0.2393, 0.84, 0.1846, 0.8558, 0.2156, 0.8804, 0.2076, 0.8609, 0.1694, 0.8154, 0.16, 0.84, 0.1846, 0.8609, 0.1694, 0.8306, 0.1391, 0.7844, 0.1442, 0.8154, 0.16, 0.8306, 0.1391, 0.7924, 0.1196, 0.75, 0.1387, 0.7844, 0.1442, 0.7924, 0.1196, 0.75, 0.1129, 0.7156, 0.1442, 0.75, 0.1387, 0.75, 0.1129, 0.7076, 0.1196, 0.6846, 0.16, 0.7156, 0.1442, 0.7076, 0.1196, 0.6694, 0.1391, 0.66, 0.1846, 0.6846, 0.16, 0.6694, 0.1391, 0.6391, 0.1694, 0.6442, 0.2156, 0.66, 0.1846, 0.6391, 0.1694, 0.6196, 0.2076, 0.6387, 0.25, 0.6442, 0.2156, 0.6196, 0.2076, 0.6129, 0.25, 0.6442, 0.2844, 0.6387, 0.25, 0.6129, 0.25, 0.6196, 0.2924, 0.66, 0.3154, 0.6442, 0.2844, 0.6196, 0.2924, 0.6391, 0.3306, 0.6846, 0.34, 0.66, 0.3154, 0.6391, 0.3306, 0.6694, 0.3609, 0.7156, 0.3558, 0.6846, 0.34, 0.6694, 0.3609, 0.7076, 0.3804, 0.75, 0.3613, 0.7156, 0.3558, 0.7076, 0.3804, 0.75, 0.3871, 0.7713, 0.3154, 0.75, 0.3188, 0.75, 0.3613, 0.7844, 0.3558, 0.7904, 0.3056, 0.7713, 0.3154, 0.7844, 0.3558, 0.8154, 0.34, 0.8056, 0.2904, 0.7904, 0.3056, 0.8154, 0.34, 0.84, 0.3154, 0.8131, 0.2757, 0.8056, 0.2904, 0.84, 0.3154, 0.8522, 0.2916, 0.8188, 0.25, 0.8154, 0.2713, 0.8558, 0.2844, 0.8613, 0.25, 0.8179, 0.2446, 0.8188, 0.25, 0.8613, 0.25, 0.8599, 0.2413, 0.8056, 0.2096, 0.8154, 0.2287, 0.8558, 0.2156, 0.84, 0.1846, 0.7904, 0.1944, 0.8056, 0.2096, 0.84, 0.1846, 0.8154, 0.16, 0.7713, 0.1846, 0.7904, 0.1944, 0.8154, 0.16, 0.7844, 0.1442, 0.75, 0.1812, 0.7713, 0.1846, 0.7844, 0.1442, 0.75, 0.1387, 0.7287, 0.1846, 0.75, 0.1812, 0.75, 0.1387, 0.7156, 0.1442, 0.7096, 0.1944, 0.7287, 0.1846, 0.7156, 0.1442, 0.6846, 0.16, 0.6944, 0.2096, 0.7096, 0.1944, 0.6846, 0.16, 0.66, 0.1846, 0.6846, 0.2287, 0.6944, 0.2096, 0.66, 0.1846, 0.6442, 0.2156, 0.6812, 0.25, 0.6846, 0.2287, 0.6442, 0.2156, 0.6387, 0.25, 0.6846, 0.2713, 0.6812, 0.25, 0.6387, 0.25, 0.6442, 0.2844, 0.6944, 0.2904, 0.6846, 0.2713, 0.6442, 0.2844, 0.66, 0.3154, 0.7096, 0.3056, 0.6944, 0.2904, 0.66, 0.3154, 0.6846, 0.34, 0.7287, 0.3154, 0.7096, 0.3056, 0.6846, 0.34, 0.7156, 0.3558, 0.75, 0.3188, 0.7287, 0.3154, 0.7156, 0.3558, 0.75, 0.3613, 0.05, 0.5, 0.05, 0.5638, -1.565e-07, 0.5638, -1.565e-07, 0.5, 0.1, 0.5, 0.1, 0.5638, 0.05, 0.5638, 0.05, 0.5, 0.15, 0.5, 0.15, 0.5638, 0.1, 0.5638, 0.1, 0.5, 0.2, 0.5, 0.2, 0.5638, 0.15, 0.5638, 0.15, 0.5, 0.25, 0.5, 0.25, 0.5638, 0.2, 0.5638, 0.2, 0.5, 0.3, 0.5, 0.3, 0.5638, 0.25, 0.5638, 0.25, 0.5, 0.35, 0.5, 0.35, 0.5638, 0.3, 0.5638, 0.3, 0.5, 0.4, 0.5, 0.4, 0.5638, 0.35, 0.5638, 0.35, 0.5, 0.45, 0.5, 0.45, 0.5638, 0.4, 0.5638, 0.4, 0.5, 0.5, 0.5, 0.5, 0.5638, 0.45, 0.5638, 0.45, 0.5, 0.55, 0.5, 0.55, 0.5638, 0.5, 0.5638, 0.5, 0.5, 0.6, 0.5, 0.6, 0.5638, 0.55, 0.5638, 0.55, 0.5, 0.65, 0.5, 0.65, 0.5638, 0.6, 0.5638, 0.6, 0.5, 0.7, 0.5, 0.7, 0.5638, 0.65, 0.5638, 0.65, 0.5, 0.7374, 0.5, 0.7374, 0.5638, 0.7, 0.5638, 0.7, 0.5, 0.8, 0.5, 0.8, 0.5638, 0.75, 0.5638, 0.75, 0.5, 0.8117, 0.5, 0.8117, 0.5638, 0.8, 0.5638, 0.8, 0.5, 0.9, 0.5, 0.9, 0.5638, 0.85, 0.5638, 0.85, 0.5, 0.95, 0.5, 0.95, 0.5638, 0.9, 0.5638, 0.9, 0.5, 1.0, 0.5, 1.0, 0.5638, 0.95, 0.5638, 0.95, 0.5, 0.05, 0.5638, 0.05, 0.5793, -1.565e-07, 0.5793, -1.565e-07, 0.5638, 0.1, 0.5638, 0.1, 0.5793, 0.05, 0.5793, 0.05, 0.5638, 0.15, 0.5638, 0.15, 0.5793, 0.1, 0.5793, 0.1, 0.5638, 0.2, 0.5638, 0.2, 0.5793, 0.15, 0.5793, 0.15, 0.5638, 0.25, 0.5638, 0.25, 0.5793, 0.2, 0.5793, 0.2, 0.5638, 0.3, 0.5638, 0.3, 0.5793, 0.25, 0.5793, 0.25, 0.5638, 0.35, 0.5638, 0.35, 0.5793, 0.3, 0.5793, 0.3, 0.5638, 0.4, 0.5638, 0.4, 0.5793, 0.35, 0.5793, 0.35, 0.5638, 0.45, 0.5638, 0.45, 0.5793, 0.4, 0.5793, 0.4, 0.5638, 0.5, 0.5638, 0.5, 0.5793, 0.45, 0.5793, 0.45, 0.5638, 0.55, 0.5638, 0.55, 0.5793, 0.5, 0.5793, 0.5, 0.5638, 0.6, 0.5638, 0.6, 0.5793, 0.55, 0.5793, 0.55, 0.5638, 0.65, 0.5638, 0.65, 0.5793, 0.6, 0.5793, 0.6, 0.5638, 0.7, 0.5638, 0.7, 0.5793, 0.65, 0.5793, 0.65, 0.5638, 0.7374, 0.5638, 0.7374, 0.5793, 0.7, 0.5793, 0.7, 0.5638, 0.8, 0.5638, 0.8, 0.5793, 0.75, 0.5793, 0.75, 0.5638, 0.8117, 0.5638, 0.8117, 0.5793, 0.8, 0.5793, 0.8, 0.5638, 0.9, 0.5638, 0.9, 0.5793, 0.85, 0.5793, 0.85, 0.5638, 0.95, 0.5638, 0.95, 0.5793, 0.9, 0.5793, 0.9, 0.5638, 1.0, 0.5638, 1.0, 0.5793, 0.95, 0.5793, 0.95, 0.5638, 0.85, 0.5638, 0.85, 0.5793, 0.8117, 0.5793, 0.8117, 0.5638, 0.85, 0.5, 0.85, 0.5638, 0.8117, 0.5638, 0.8117, 0.5, 0.8154, 0.2713, 0.8131, 0.2757, 0.8522, 0.2916, 0.8558, 0.2844, 0.8558, 0.2844, 0.8522, 0.2916, 0.8759, 0.3013, 0.8804, 0.2924, 0.8804, 0.2924, 0.8759, 0.3013, 0.9245, 0.3211, 0.9308, 0.3088, 0.9308, 0.3088, 0.9245, 0.3211, 0.9494, 0.3313, 0.9566, 0.3171, 0.9566, 0.3171, 0.9494, 0.3313, 0.9703, 0.3398, 0.9783, 0.3242, 0.85, 0.7017, 0.85, 0.9417, 0.8117, 0.9417, 0.8117, 0.7017, 0.85, 0.9417, 0.85, 0.9555, 0.8117, 0.9555, 0.8117, 0.9417, 0.3085, 0.2925, 0.3163, 0.277, 0.3497, 0.2906, 0.3379, 0.3138, 0.3379, 0.3138, 0.3497, 0.2906, 0.3787, 0.3024, 0.3634, 0.3324, 0.3634, 0.3324, 0.3787, 0.3024, 0.4142, 0.3169, 0.3947, 0.3552, 0.3947, 0.3552, 0.4142, 0.3169, 0.4296, 0.3232, 0.4083, 0.365, 0.4083, 0.365, 0.4296, 0.3232, 0.4703, 0.3398, 0.4442, 0.3911, 0.85, 0.9555, 0.85, 1.0, 0.8117, 1.0, 0.8117, 0.9555, 0.75, 0.5638, 0.75, 0.5793, 0.7374, 0.5793, 0.7374, 0.5638, 0.75, 0.5, 0.75, 0.5638, 0.7374, 0.5638, 0.7374, 0.5, 0.8154, 0.2287, 0.8179, 0.2446, 0.8599, 0.2413, 0.8558, 0.2156, 0.8558, 0.2156, 0.8599, 0.2413, 0.8854, 0.2393, 0.8804, 0.2076, 0.8804, 0.2076, 0.8854, 0.2393, 0.9378, 0.2352, 0.9308, 0.1912, 0.9308, 0.1912, 0.9378, 0.2352, 0.9646, 0.2331, 0.9566, 0.1829, 0.9566, 0.1829, 0.9646, 0.2331, 0.987, 0.2313, 0.9783, 0.1758, 0.75, 0.7017, 0.75, 0.9417, 0.7374, 0.9417, 0.7374, 0.7017, 0.75, 0.9417, 0.75, 0.9555, 0.7374, 0.9555, 0.7374, 0.9417, 0.3222, 0.25, 0.3214, 0.2444, 0.3573, 0.2415, 0.3586, 0.25, 0.3586, 0.25, 0.3573, 0.2415, 0.3884, 0.2391, 0.3902, 0.25, 0.3902, 0.25, 0.3884, 0.2391, 0.4267, 0.2361, 0.4289, 0.25, 0.4289, 0.25, 0.4267, 0.2361, 0.4432, 0.2348, 0.4456, 0.25, 0.4456, 0.25, 0.4432, 0.2348, 0.487, 0.2313, 0.49, 0.25, 0.75, 0.9555, 0.75, 1.0, 0.7374, 1.0, 0.7374, 0.9555, 0.75, 0.6457, 0.75, 0.6887, 0.7374, 0.6887, 0.7374, 0.6457, 0.85, 0.6457, 0.85, 0.6887, 0.8117, 0.6887, 0.8117, 0.6457, 0.05, 0.6457, 0.05, 0.6887, -1.565e-07, 0.6887, -1.565e-07, 0.6457, 0.1, 0.6457, 0.1, 0.6887, 0.05, 0.6887, 0.05, 0.6457, 0.15, 0.6457, 0.15, 0.6887, 0.1, 0.6887, 0.1, 0.6457, 0.2, 0.6457, 0.2, 0.6887, 0.15, 0.6887, 0.15, 0.6457, 0.25, 0.6457, 0.25, 0.6887, 0.2, 0.6887, 0.2, 0.6457, 0.3, 0.6457, 0.3, 0.6887, 0.25, 0.6887, 0.25, 0.6457, 0.35, 0.6457, 0.35, 0.6887, 0.3, 0.6887, 0.3, 0.6457, 0.4, 0.6457, 0.4, 0.6887, 0.35, 0.6887, 0.35, 0.6457, 0.45, 0.6457, 0.45, 0.6887, 0.4, 0.6887, 0.4, 0.6457, 0.5, 0.6457, 0.5, 0.6887, 0.45, 0.6887, 0.45, 0.6457, 0.55, 0.6457, 0.55, 0.6887, 0.5, 0.6887, 0.5, 0.6457, 0.6, 0.6457, 0.6, 0.6887, 0.55, 0.6887, 0.55, 0.6457, 0.65, 0.6457, 0.65, 0.6887, 0.6, 0.6887, 0.6, 0.6457, 0.7, 0.6457, 0.7, 0.6887, 0.65, 0.6887, 0.65, 0.6457, 0.7374, 0.6457, 0.7374, 0.6887, 0.7, 0.6887, 0.7, 0.6457, 0.8, 0.6457, 0.8, 0.6887, 0.75, 0.6887, 0.75, 0.6457, 0.8117, 0.6457, 0.8117, 0.6887, 0.8, 0.6887, 0.8, 0.6457, 0.9, 0.6457, 0.9, 0.6887, 0.85, 0.6887, 0.85, 0.6457, 0.95, 0.6457, 0.95, 0.6887, 0.9, 0.6887, 0.9, 0.6457, 1.0, 0.6457, 1.0, 0.6887, 0.95, 0.6887, 0.95, 0.6457, 0.75, 0.6887, 0.75, 0.7017, 0.7374, 0.7017, 0.7374, 0.6887, 0.85, 0.6887, 0.85, 0.7017, 0.8117, 0.7017, 0.8117, 0.6887, 0.05, 0.6887, 0.05, 0.7017, -1.565e-07, 0.7017, -1.565e-07, 0.6887, 0.1, 0.6887, 0.1, 0.7017, 0.05, 0.7017, 0.05, 0.6887, 0.15, 0.6887, 0.15, 0.7017, 0.1, 0.7017, 0.1, 0.6887, 0.2, 0.6887, 0.2, 0.7017, 0.15, 0.7017, 0.15, 0.6887, 0.25, 0.6887, 0.25, 0.7017, 0.2, 0.7017, 0.2, 0.6887, 0.3, 0.6887, 0.3, 0.7017, 0.25, 0.7017, 0.25, 0.6887, 0.35, 0.6887, 0.35, 0.7017, 0.3, 0.7017, 0.3, 0.6887, 0.4, 0.6887, 0.4, 0.7017, 0.35, 0.7017, 0.35, 0.6887, 0.45, 0.6887, 0.45, 0.7017, 0.4, 0.7017, 0.4, 0.6887, 0.5, 0.6887, 0.5, 0.7017, 0.45, 0.7017, 0.45, 0.6887, 0.55, 0.6887, 0.55, 0.7017, 0.5, 0.7017, 0.5, 0.6887, 0.6, 0.6887, 0.6, 0.7017, 0.55, 0.7017, 0.55, 0.6887, 0.65, 0.6887, 0.65, 0.7017, 0.6, 0.7017, 0.6, 0.6887, 0.7, 0.6887, 0.7, 0.7017, 0.65, 0.7017, 0.65, 0.6887, 0.7374, 0.6887, 0.7374, 0.7017, 0.7, 0.7017, 0.7, 0.6887, 0.8, 0.6887, 0.8, 0.7017, 0.75, 0.7017, 0.75, 0.6887, 0.8117, 0.6887, 0.8117, 0.7017, 0.8, 0.7017, 0.8, 0.6887, 0.9, 0.6887, 0.9, 0.7017, 0.85, 0.7017, 0.85, 0.6887, 0.95, 0.6887, 0.95, 0.7017, 0.9, 0.7017, 0.9, 0.6887, 1.0, 0.6887, 1.0, 0.7017, 0.95, 0.7017, 0.95, 0.6887, 1.0, 0.6328, 1.0, 0.6457, 0.95, 0.6457, 0.95, 0.6328, 0.95, 0.6328, 0.95, 0.6457, 0.9, 0.6457, 0.9, 0.6328, 0.9, 0.6328, 0.9, 0.6457, 0.85, 0.6457, 0.85, 0.6328, 0.8117, 0.6328, 0.8117, 0.6457, 0.8, 0.6457, 0.8, 0.6328, 0.8, 0.6328, 0.8, 0.6457, 0.75, 0.6457, 0.75, 0.6328, 0.7374, 0.6328, 0.7374, 0.6457, 0.7, 0.6457, 0.7, 0.6328, 0.7, 0.6328, 0.7, 0.6457, 0.65, 0.6457, 0.65, 0.6328, 0.65, 0.6328, 0.65, 0.6457, 0.6, 0.6457, 0.6, 0.6328, 0.6, 0.6328, 0.6, 0.6457, 0.55, 0.6457, 0.55, 0.6328, 0.55, 0.6328, 0.55, 0.6457, 0.5, 0.6457, 0.5, 0.6328, 0.5, 0.6328, 0.5, 0.6457, 0.45, 0.6457, 0.45, 0.6328, 0.45, 0.6328, 0.45, 0.6457, 0.4, 0.6457, 0.4, 0.6328, 0.4, 0.6328, 0.4, 0.6457, 0.35, 0.6457, 0.35, 0.6328, 0.35, 0.6328, 0.35, 0.6457, 0.3, 0.6457, 0.3, 0.6328, 0.3, 0.6328, 0.3, 0.6457, 0.25, 0.6457, 0.25, 0.6328, 0.25, 0.6328, 0.25, 0.6457, 0.2, 0.6457, 0.2, 0.6328, 0.2, 0.6328, 0.2, 0.6457, 0.15, 0.6457, 0.15, 0.6328, 0.15, 0.6328, 0.15, 0.6457, 0.1, 0.6457, 0.1, 0.6328, 0.1, 0.6328, 0.1, 0.6457, 0.05, 0.6457, 0.05, 0.6328, 0.05, 0.6328, 0.05, 0.6457, -1.565e-07, 0.6457, -1.565e-07, 0.6328, 0.85, 0.6328, 0.85, 0.6457, 0.8117, 0.6457, 0.8117, 0.6328, 0.75, 0.6328, 0.75, 0.6457, 0.7374, 0.6457, 0.7374, 0.6328, 0.75, 0.5793, 0.75, 0.6328, 0.7374, 0.6328, 0.7374, 0.5793, 0.85, 0.5793, 0.85, 0.6328, 0.8117, 0.6328, 0.8117, 0.5793, 0.05, 0.5793, 0.05, 0.6328, -1.565e-07, 0.6328, -1.565e-07, 0.5793, 0.1, 0.5793, 0.1, 0.6328, 0.05, 0.6328, 0.05, 0.5793, 0.15, 0.5793, 0.15, 0.6328, 0.1, 0.6328, 0.1, 0.5793, 0.2, 0.5793, 0.2, 0.6328, 0.15, 0.6328, 0.15, 0.5793, 0.25, 0.5793, 0.25, 0.6328, 0.2, 0.6328, 0.2, 0.5793, 0.3, 0.5793, 0.3, 0.6328, 0.25, 0.6328, 0.25, 0.5793, 0.35, 0.5793, 0.35, 0.6328, 0.3, 0.6328, 0.3, 0.5793, 0.4, 0.5793, 0.4, 0.6328, 0.35, 0.6328, 0.35, 0.5793, 0.45, 0.5793, 0.45, 0.6328, 0.4, 0.6328, 0.4, 0.5793, 0.5, 0.5793, 0.5, 0.6328, 0.45, 0.6328, 0.45, 0.5793, 0.55, 0.5793, 0.55, 0.6328, 0.5, 0.6328, 0.5, 0.5793, 0.6, 0.5793, 0.6, 0.6328, 0.55, 0.6328, 0.55, 0.5793, 0.65, 0.5793, 0.65, 0.6328, 0.6, 0.6328, 0.6, 0.5793, 0.7, 0.5793, 0.7, 0.6328, 0.65, 0.6328, 0.65, 0.5793, 0.7374, 0.5793, 0.7374, 0.6328, 0.7, 0.6328, 0.7, 0.5793, 0.8, 0.5793, 0.8, 0.6328, 0.75, 0.6328, 0.75, 0.5793, 0.8117, 0.5793, 0.8117, 0.6328, 0.8, 0.6328, 0.8, 0.5793, 0.9, 0.5793, 0.9, 0.6328, 0.85, 0.6328, 0.85, 0.5793, 0.95, 0.5793, 0.95, 0.6328, 0.9, 0.6328, 0.9, 0.5793, 1.0, 0.5793, 1.0, 0.6328, 0.95, 0.6328, 0.95, 0.5793])
me_cylinder.update()

# ---- objects
ob_cylinder = bpy.data.objects.new('Cylinder', me_cylinder)

# ---- transforms, parenting, visibility, modifiers, constraints
ob_cylinder.location = (0.0, 0.0, 0.0)

# ---- collection membership
col_collection.objects.link(ob_cylinder)

# ---- scene / render settings (as saved in the file)
scene.frame_start = 1; scene.frame_end = 250; scene.frame_set(1)
scene.render.engine = 'BLENDER_EEVEE_NEXT'
scene.cycles.sampling_pattern = 'TABULATED_SOBOL'
scene.cycles.use_light_tree = False
scene.view_settings.view_transform = 'Filmic'
bpy.context.view_layer.update()

# ---- added for rendering (the .blend has no active camera and no usable light): camera, sun
cam_auto = bpy.data.cameras.new('AutoCamera')
cam_auto.lens = 50.0
cam_auto.sensor_width = 36.0
cam_auto.clip_end = 1000.0
ob_auto_camera = bpy.data.objects.new('AutoCamera', cam_auto)
scene.collection.objects.link(ob_auto_camera)
ob_auto_camera.location = (4.44633, -5.35593, 4.28086)
ob_auto_camera.rotation_euler = (1.09748, -7.21219e-08, 0.694738)
scene.camera = ob_auto_camera
light_auto_sun = bpy.data.lights.new('AutoSun', 'SUN')
light_auto_sun.energy = 3.0
light_auto_sun.angle = 0.0523599
ob_auto_sun = bpy.data.objects.new('AutoSun', light_auto_sun)
scene.collection.objects.link(ob_auto_sun)
ob_auto_sun.rotation_euler = (0.872665, 0.174533, 0.523599)
bpy.context.view_layer.update()
